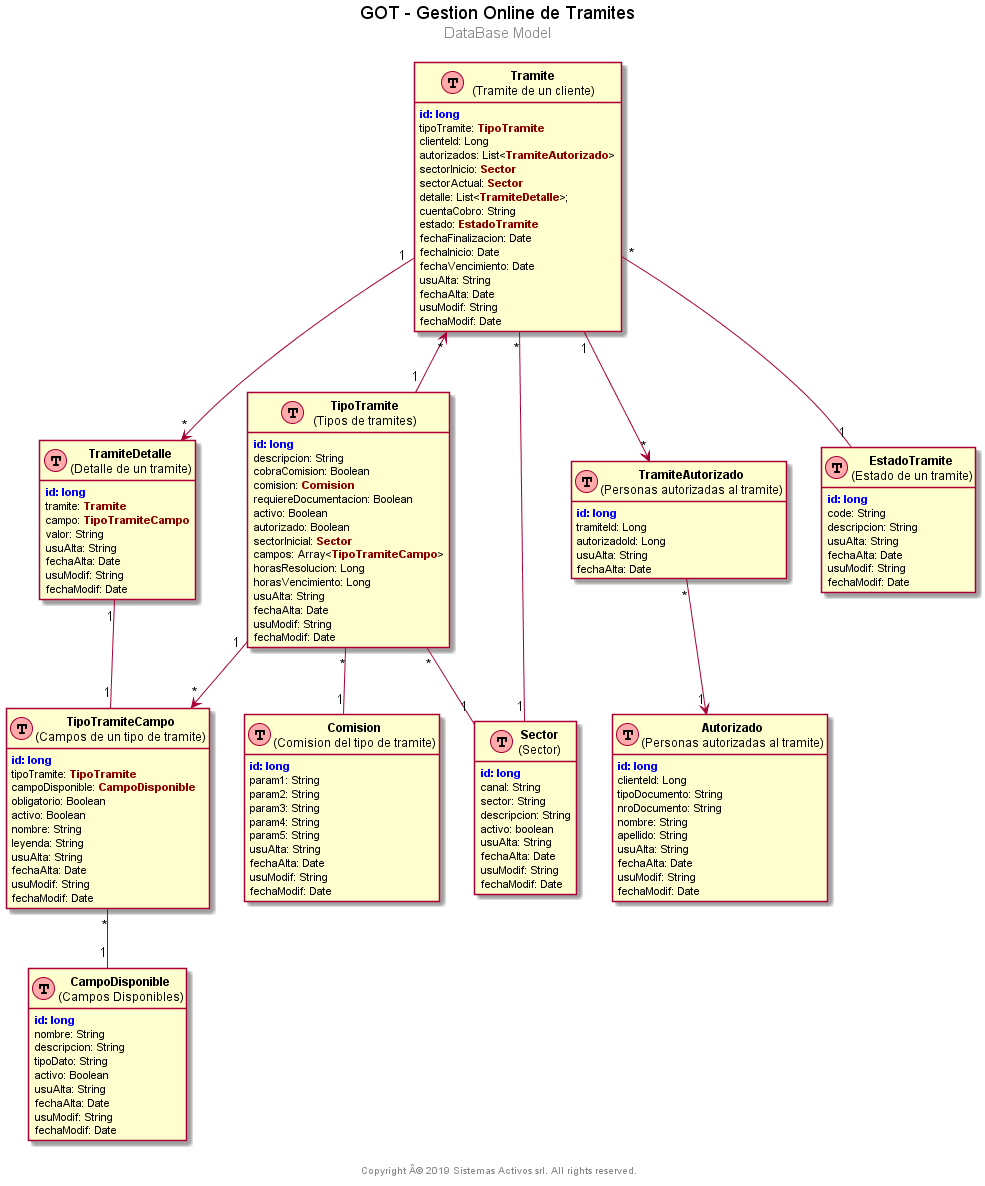

The diagram above was rendered by PlantUML. Its source (embedded in the PNG):
@startuml der


center header
<font color=black size=18>GOT - Gestion Online de Tramites</font>
<font size=15>DataBase Model</font>
<font size=15></font>
endheader

center footer \n Copyright © 2019 Sistemas Activos srl. All rights reserved.

hide methods
hide stereotypes









class Tramite as "<b>Tramite</b>\n(Tramite de un cliente)" << (T,#FFAAAA) >> {
<b><color:blue>id:</color></b> <b><color:blue>long</color></b>
tipoTramite: <b><color:darkred>TipoTramite</color></b>
clienteId: Long
autorizados: List<<b><color:darkred>TramiteAutorizado</color></b>>
sectorInicio: <b><color:darkred>Sector</color></b>
sectorActual: <b><color:darkred>Sector</color></b>
detalle: List<<b><color:darkred>TramiteDetalle</color></b>>;
cuentaCobro: String
estado: <b><color:darkred>EstadoTramite</color></b>
fechaFinalizacion: Date
fechaInicio: Date
fechaVencimiento: Date
usuAlta: String
fechaAlta: Date
usuModif: String
fechaModif: Date
}

class TramiteDetalle as "<b>TramiteDetalle</b>\n(Detalle de un tramite)" << (T,#FFAAAA) >> {
<b><color:blue>id:</color></b> <b><color:blue>long</color></b>
tramite: <b><color:darkred>Tramite</color></b>
campo: <b><color:darkred>TipoTramiteCampo</color></b>
valor: String
usuAlta: String
fechaAlta: Date
usuModif: String
fechaModif: Date
}

class TipoTramite as "<b>TipoTramite</b>\n(Tipos de tramites)" << (T,#FFAAAA) >> {
<b><color:blue>id:</color></b> <b><color:blue>long</color></b>
descripcion: String
cobraComision: Boolean
comision: <b><color:darkred>Comision</color></b>
requiereDocumentacion: Boolean
activo: Boolean
autorizado: Boolean
sectorInicial: <b><color:darkred>Sector</color></b>
campos: Array<<b><color:darkred>TipoTramiteCampo</color></b>>
horasResolucion: Long
horasVencimiento: Long
usuAlta: String
fechaAlta: Date
usuModif: String
fechaModif: Date
}

class TipoTramiteCampo as "<b>TipoTramiteCampo</b>\n(Campos de un tipo de tramite)" << (T,#FFAAAA) >> {
<b><color:blue>id:</color></b> <b><color:blue>long</color></b>
tipoTramite: <b><color:darkred>TipoTramite</color></b>
campoDisponible: <b><color:darkred>CampoDisponible</color></b>
obligatorio: Boolean
activo: Boolean
nombre: String
leyenda: String
usuAlta: String
fechaAlta: Date
usuModif: String
fechaModif: Date
}

class CampoDisponible as "<b>CampoDisponible</b>\n(Campos Disponibles)" << (T,#FFAAAA) >> {
<b><color:blue>id:</color></b> <b><color:blue>long</color></b>
nombre: String
descripcion: String
tipoDato: String
activo: Boolean
usuAlta: String
fechaAlta: Date
usuModif: String
fechaModif: Date
}

class TramiteAutorizado as "<b>TramiteAutorizado</b>\n(Personas autorizadas al tramite)" << (T,#FFAAAA) >> {
<b><color:blue>id:</color></b> <b><color:blue>long</color></b>
tramiteId: Long
autorizadoId: Long
usuAlta: String
fechaAlta: Date
}

class Autorizado as "<b>Autorizado</b>\n(Personas autorizadas al tramite)" << (T,#FFAAAA) >> {
<b><color:blue>id:</color></b> <b><color:blue>long</color></b>
clienteId: Long
tipoDocumento: String
nroDocumento: String
nombre: String
apellido: String
usuAlta: String
fechaAlta: Date
usuModif: String
fechaModif: Date
}

class Sector as "<b>Sector</b>\n(Sector)" << (T,#FFAAAA) >> {
<b><color:blue>id:</color></b> <b><color:blue>long</color></b>
canal: String
sector: String
descripcion: String
activo: boolean
usuAlta: String
fechaAlta: Date
usuModif: String
fechaModif: Date
}

class Comision as "<b>Comision</b>\n(Comision del tipo de tramite)" << (T,#FFAAAA) >> {
<b><color:blue>id:</color></b> <b><color:blue>long</color></b>
param1: String
param2: String
param3: String
param4: String
param5: String
usuAlta: String
fechaAlta: Date
usuModif: String
fechaModif: Date
}

class EstadoTramite as "<b>EstadoTramite</b>\n(Estado de un tramite)" << (T,#FFAAAA) >> {
<b><color:blue>id:</color></b> <b><color:blue>long</color></b>
code: String
descripcion: String
usuAlta: String
fechaAlta: Date
usuModif: String
fechaModif: Date
}


Tramite "*" <-- "1" TipoTramite
Tramite "*" -- "1" Sector
Tramite "*" -- "1" EstadoTramite
Tramite "1" --> "*" TramiteDetalle
Tramite "1" --> "*" TramiteAutorizado
TramiteAutorizado "*" --> "1" Autorizado


TipoTramite "*" -- "1" Comision
TipoTramite "*" -- "1" Sector 
TipoTramite "1" --> "*" TipoTramiteCampo

TramiteDetalle "1" -- "1" TipoTramiteCampo

TipoTramiteCampo "*" -- "1" CampoDisponible
 



@enduml